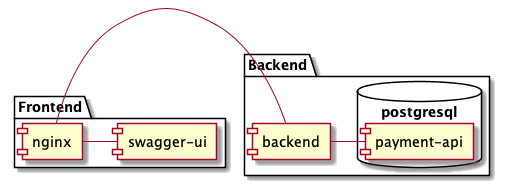

The diagram above was rendered by PlantUML. Its source (embedded in the PNG):
@startuml payment_components
package "Frontend" {
    [nginx]
    [swagger-ui]
}
package "Backend" {
    [backend]
    database "postgresql" {
        [payment-api]
    }
}

[nginx]-[backend]
[nginx]-[swagger-ui]
[backend]-[payment-api]
@enduml